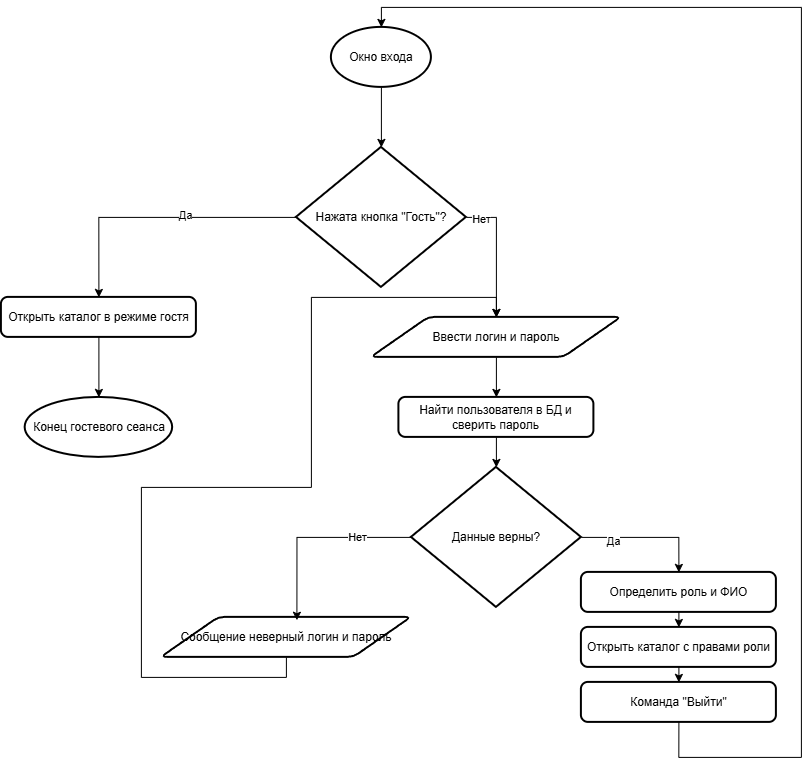

The diagram above was exported from draw.io. Its source (the exported page's mxGraphModel, read from the mxfile embedded in the PNG):
<mxGraphModel dx="846" dy="1200" grid="1" gridSize="10" guides="1" tooltips="1" connect="1" arrows="1" fold="1" page="1" pageScale="1" pageWidth="827" pageHeight="1169" math="0" shadow="0">
  <root>
    <mxCell id="0" />
    <mxCell id="1" parent="0" />
    <mxCell id="qsFf73UeRkcMssvfIGWV-1" parent="1" style="strokeWidth=2;html=1;shape=mxgraph.flowchart.start_1;whiteSpace=wrap;" value="Окно входа" vertex="1">
      <mxGeometry height="60" width="100" x="390" y="40" as="geometry" />
    </mxCell>
    <mxCell id="qsFf73UeRkcMssvfIGWV-8" edge="1" parent="1" source="qsFf73UeRkcMssvfIGWV-2" style="edgeStyle=orthogonalEdgeStyle;rounded=0;orthogonalLoop=1;jettySize=auto;html=1;exitX=0;exitY=0.5;exitDx=0;exitDy=0;exitPerimeter=0;entryX=0.5;entryY=0;entryDx=0;entryDy=0;" target="qsFf73UeRkcMssvfIGWV-3">
      <mxGeometry relative="1" as="geometry" />
    </mxCell>
    <mxCell id="qsFf73UeRkcMssvfIGWV-25" connectable="0" parent="qsFf73UeRkcMssvfIGWV-8" style="edgeLabel;html=1;align=center;verticalAlign=middle;resizable=0;points=[];" value="Да" vertex="1">
      <mxGeometry relative="1" x="-0.2002" y="-3" as="geometry">
        <mxPoint as="offset" />
      </mxGeometry>
    </mxCell>
    <mxCell id="qsFf73UeRkcMssvfIGWV-2" parent="1" style="strokeWidth=2;html=1;shape=mxgraph.flowchart.decision;whiteSpace=wrap;" value="Нажата кнопка &quot;Гость&quot;?" vertex="1">
      <mxGeometry height="140" width="170" x="355" y="160" as="geometry" />
    </mxCell>
    <mxCell id="qsFf73UeRkcMssvfIGWV-3" parent="1" style="rounded=1;whiteSpace=wrap;html=1;absoluteArcSize=1;arcSize=14;strokeWidth=2;" value="Открыть каталог в режиме гостя" vertex="1">
      <mxGeometry height="40" width="195" x="60" y="310" as="geometry" />
    </mxCell>
    <mxCell id="qsFf73UeRkcMssvfIGWV-4" parent="1" style="rounded=1;whiteSpace=wrap;html=1;absoluteArcSize=1;arcSize=14;strokeWidth=2;" value="Найти пользователя в БД и сверить пароль" vertex="1">
      <mxGeometry height="40" width="195" x="457.5" y="410" as="geometry" />
    </mxCell>
    <mxCell id="qsFf73UeRkcMssvfIGWV-12" edge="1" parent="1" source="qsFf73UeRkcMssvfIGWV-5" style="edgeStyle=orthogonalEdgeStyle;rounded=0;orthogonalLoop=1;jettySize=auto;html=1;exitX=0.5;exitY=1;exitDx=0;exitDy=0;entryX=0.5;entryY=0;entryDx=0;entryDy=0;" target="qsFf73UeRkcMssvfIGWV-4">
      <mxGeometry relative="1" as="geometry" />
    </mxCell>
    <mxCell id="qsFf73UeRkcMssvfIGWV-5" parent="1" style="shape=parallelogram;html=1;strokeWidth=2;perimeter=parallelogramPerimeter;whiteSpace=wrap;rounded=1;arcSize=12;size=0.23;" value="Ввести логин и пароль" vertex="1">
      <mxGeometry height="40" width="250" x="430" y="330" as="geometry" />
    </mxCell>
    <mxCell id="qsFf73UeRkcMssvfIGWV-21" edge="1" parent="1" source="qsFf73UeRkcMssvfIGWV-6" style="edgeStyle=orthogonalEdgeStyle;rounded=0;orthogonalLoop=1;jettySize=auto;html=1;exitX=1;exitY=0.5;exitDx=0;exitDy=0;exitPerimeter=0;entryX=0.5;entryY=0;entryDx=0;entryDy=0;" target="qsFf73UeRkcMssvfIGWV-16">
      <mxGeometry relative="1" as="geometry" />
    </mxCell>
    <mxCell id="qsFf73UeRkcMssvfIGWV-28" connectable="0" parent="qsFf73UeRkcMssvfIGWV-21" style="edgeLabel;html=1;align=center;verticalAlign=middle;resizable=0;points=[];" value="Да" vertex="1">
      <mxGeometry relative="1" x="-0.5297" y="-3" as="geometry">
        <mxPoint as="offset" />
      </mxGeometry>
    </mxCell>
    <mxCell id="qsFf73UeRkcMssvfIGWV-6" parent="1" style="strokeWidth=2;html=1;shape=mxgraph.flowchart.decision;whiteSpace=wrap;" value="Данные верны?" vertex="1">
      <mxGeometry height="140" width="170" x="470" y="480" as="geometry" />
    </mxCell>
    <mxCell id="qsFf73UeRkcMssvfIGWV-7" parent="1" style="strokeWidth=2;html=1;shape=mxgraph.flowchart.start_1;whiteSpace=wrap;" value="Конец гостевого сеанса" vertex="1">
      <mxGeometry height="60" width="147.5" x="83.75" y="410" as="geometry" />
    </mxCell>
    <mxCell id="qsFf73UeRkcMssvfIGWV-9" edge="1" parent="1" source="qsFf73UeRkcMssvfIGWV-3" style="edgeStyle=orthogonalEdgeStyle;rounded=0;orthogonalLoop=1;jettySize=auto;html=1;exitX=0.5;exitY=1;exitDx=0;exitDy=0;entryX=0.5;entryY=0;entryDx=0;entryDy=0;entryPerimeter=0;" target="qsFf73UeRkcMssvfIGWV-7">
      <mxGeometry relative="1" as="geometry" />
    </mxCell>
    <mxCell id="qsFf73UeRkcMssvfIGWV-10" edge="1" parent="1" source="qsFf73UeRkcMssvfIGWV-1" style="edgeStyle=orthogonalEdgeStyle;rounded=0;orthogonalLoop=1;jettySize=auto;html=1;exitX=0.5;exitY=1;exitDx=0;exitDy=0;exitPerimeter=0;entryX=0.5;entryY=0;entryDx=0;entryDy=0;entryPerimeter=0;" target="qsFf73UeRkcMssvfIGWV-2">
      <mxGeometry relative="1" as="geometry" />
    </mxCell>
    <mxCell id="qsFf73UeRkcMssvfIGWV-11" edge="1" parent="1" source="qsFf73UeRkcMssvfIGWV-2" style="edgeStyle=orthogonalEdgeStyle;rounded=0;orthogonalLoop=1;jettySize=auto;html=1;exitX=1;exitY=0.5;exitDx=0;exitDy=0;exitPerimeter=0;entryX=0.5;entryY=0;entryDx=0;entryDy=0;" target="qsFf73UeRkcMssvfIGWV-5">
      <mxGeometry relative="1" as="geometry" />
    </mxCell>
    <mxCell id="qsFf73UeRkcMssvfIGWV-26" connectable="0" parent="qsFf73UeRkcMssvfIGWV-11" style="edgeLabel;html=1;align=center;verticalAlign=middle;resizable=0;points=[];" value="Нет" vertex="1">
      <mxGeometry relative="1" x="-0.7736" y="-1" as="geometry">
        <mxPoint as="offset" />
      </mxGeometry>
    </mxCell>
    <mxCell id="qsFf73UeRkcMssvfIGWV-13" edge="1" parent="1" source="qsFf73UeRkcMssvfIGWV-4" style="edgeStyle=orthogonalEdgeStyle;rounded=0;orthogonalLoop=1;jettySize=auto;html=1;exitX=0.5;exitY=1;exitDx=0;exitDy=0;entryX=0.5;entryY=0;entryDx=0;entryDy=0;entryPerimeter=0;" target="qsFf73UeRkcMssvfIGWV-6">
      <mxGeometry relative="1" as="geometry" />
    </mxCell>
    <mxCell id="qsFf73UeRkcMssvfIGWV-23" edge="1" parent="1" source="qsFf73UeRkcMssvfIGWV-14" style="edgeStyle=orthogonalEdgeStyle;rounded=0;orthogonalLoop=1;jettySize=auto;html=1;exitX=0.5;exitY=1;exitDx=0;exitDy=0;entryX=0.5;entryY=0;entryDx=0;entryDy=0;" target="qsFf73UeRkcMssvfIGWV-5">
      <mxGeometry relative="1" as="geometry">
        <Array as="points">
          <mxPoint x="345" y="690" />
          <mxPoint x="200" y="690" />
          <mxPoint x="200" y="500" />
          <mxPoint x="370" y="500" />
          <mxPoint x="370" y="310" />
          <mxPoint x="555" y="310" />
        </Array>
      </mxGeometry>
    </mxCell>
    <mxCell id="qsFf73UeRkcMssvfIGWV-14" parent="1" style="shape=parallelogram;html=1;strokeWidth=2;perimeter=parallelogramPerimeter;whiteSpace=wrap;rounded=1;arcSize=12;size=0.23;" value="Сообщение неверный логин и пароль" vertex="1">
      <mxGeometry height="40" width="250" x="220" y="630" as="geometry" />
    </mxCell>
    <mxCell id="qsFf73UeRkcMssvfIGWV-15" edge="1" parent="1" source="qsFf73UeRkcMssvfIGWV-6" style="edgeStyle=orthogonalEdgeStyle;rounded=0;orthogonalLoop=1;jettySize=auto;html=1;exitX=0;exitY=0.5;exitDx=0;exitDy=0;exitPerimeter=0;entryX=0.542;entryY=0.071;entryDx=0;entryDy=0;entryPerimeter=0;" target="qsFf73UeRkcMssvfIGWV-14">
      <mxGeometry relative="1" as="geometry" />
    </mxCell>
    <mxCell id="qsFf73UeRkcMssvfIGWV-27" connectable="0" parent="qsFf73UeRkcMssvfIGWV-15" style="edgeLabel;html=1;align=center;verticalAlign=middle;resizable=0;points=[];" value="Нет" vertex="1">
      <mxGeometry relative="1" x="-0.4467" y="-1" as="geometry">
        <mxPoint as="offset" />
      </mxGeometry>
    </mxCell>
    <mxCell id="qsFf73UeRkcMssvfIGWV-19" edge="1" parent="1" source="qsFf73UeRkcMssvfIGWV-16" style="edgeStyle=orthogonalEdgeStyle;rounded=0;orthogonalLoop=1;jettySize=auto;html=1;exitX=0.5;exitY=1;exitDx=0;exitDy=0;entryX=0.5;entryY=0;entryDx=0;entryDy=0;" target="qsFf73UeRkcMssvfIGWV-17">
      <mxGeometry relative="1" as="geometry" />
    </mxCell>
    <mxCell id="qsFf73UeRkcMssvfIGWV-16" parent="1" style="rounded=1;whiteSpace=wrap;html=1;absoluteArcSize=1;arcSize=14;strokeWidth=2;" value="Определить роль и ФИО" vertex="1">
      <mxGeometry height="40" width="195" x="640" y="585" as="geometry" />
    </mxCell>
    <mxCell id="qsFf73UeRkcMssvfIGWV-20" edge="1" parent="1" source="qsFf73UeRkcMssvfIGWV-17" style="edgeStyle=orthogonalEdgeStyle;rounded=0;orthogonalLoop=1;jettySize=auto;html=1;exitX=0.5;exitY=1;exitDx=0;exitDy=0;entryX=0.5;entryY=0;entryDx=0;entryDy=0;" target="qsFf73UeRkcMssvfIGWV-18">
      <mxGeometry relative="1" as="geometry" />
    </mxCell>
    <mxCell id="qsFf73UeRkcMssvfIGWV-17" parent="1" style="rounded=1;whiteSpace=wrap;html=1;absoluteArcSize=1;arcSize=14;strokeWidth=2;" value="Открыть каталог с правами роли" vertex="1">
      <mxGeometry height="40" width="195" x="640" y="640" as="geometry" />
    </mxCell>
    <mxCell id="qsFf73UeRkcMssvfIGWV-18" parent="1" style="rounded=1;whiteSpace=wrap;html=1;absoluteArcSize=1;arcSize=14;strokeWidth=2;" value="Команда &quot;Выйти&quot;" vertex="1">
      <mxGeometry height="40" width="195" x="640" y="695" as="geometry" />
    </mxCell>
    <mxCell id="qsFf73UeRkcMssvfIGWV-22" edge="1" parent="1" source="qsFf73UeRkcMssvfIGWV-18" style="edgeStyle=orthogonalEdgeStyle;rounded=0;orthogonalLoop=1;jettySize=auto;html=1;exitX=0.5;exitY=1;exitDx=0;exitDy=0;entryX=0.5;entryY=0;entryDx=0;entryDy=0;entryPerimeter=0;" target="qsFf73UeRkcMssvfIGWV-1">
      <mxGeometry relative="1" as="geometry">
        <Array as="points">
          <mxPoint x="737.43" y="770" />
          <mxPoint x="860" y="770" />
          <mxPoint x="860" y="20" />
          <mxPoint x="440" y="20" />
        </Array>
      </mxGeometry>
    </mxCell>
  </root>
</mxGraphModel>